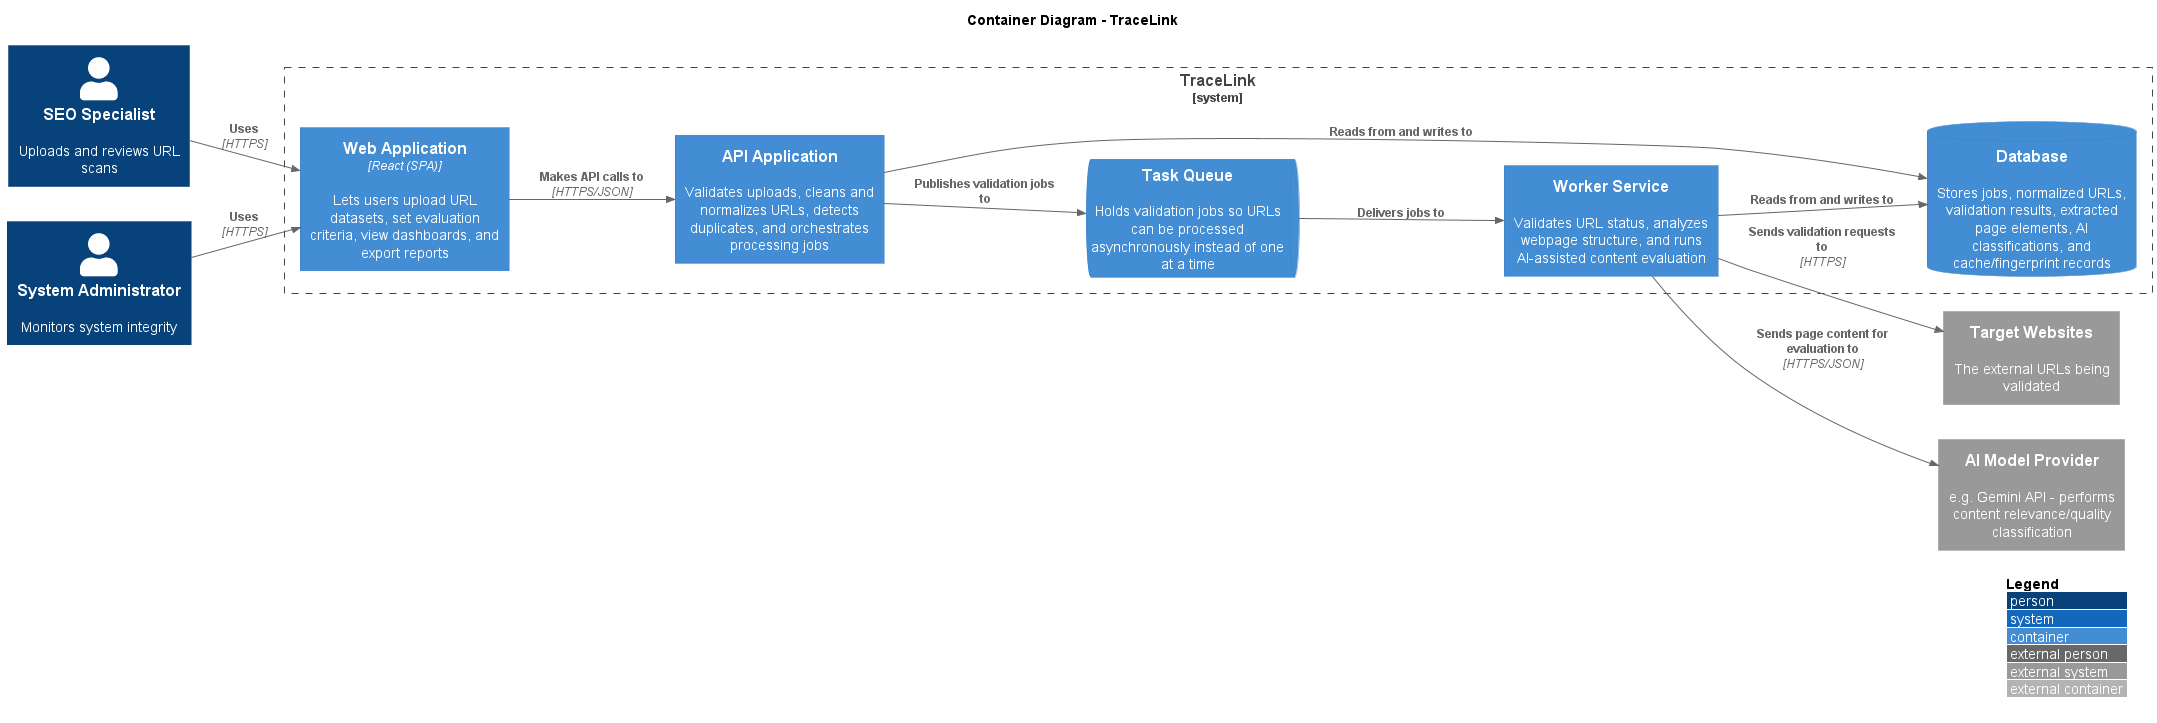

The diagram above was rendered by PlantUML. Its source (embedded in the PNG):
@startuml TraceLink_Container_Diagram
!include http://raw.githubusercontent.com/plantuml-stdlib/C4-PlantUML/master/C4_Container.puml

LAYOUT_WITH_LEGEND()
LAYOUT_LEFT_RIGHT()

title Container Diagram - TraceLink

Person(seo, "SEO Specialist", "Uploads and reviews URL scans")
Person(admin, "System Administrator", "Monitors system integrity")

System_Boundary(tracelink, "TraceLink") {
    Container(webapp, "Web Application", "React (SPA)", "Lets users upload URL datasets, set evaluation criteria, view dashboards, and export reports")
    Container(api, "API Application", "", "Validates uploads, cleans and normalizes URLs, detects duplicates, and orchestrates processing jobs")
    ContainerQueue(queue, "Task Queue", "", "Holds validation jobs so URLs can be processed asynchronously instead of one at a time")
    Container(worker, "Worker Service", "", "Validates URL status, analyzes webpage structure, and runs AI-assisted content evaluation")
    ContainerDb(db, "Database", "", "Stores jobs, normalized URLs, validation results, extracted page elements, AI classifications, and cache/fingerprint records")
}

System_Ext(websites, "Target Websites", "The external URLs being validated")
System_Ext(ai, "AI Model Provider", "e.g. Gemini API - performs content relevance/quality classification")

Rel(seo, webapp, "Uses", "HTTPS")
Rel(admin, webapp, "Uses", "HTTPS")
Rel(webapp, api, "Makes API calls to", "HTTPS/JSON")
Rel(api, queue, "Publishes validation jobs to")
Rel(queue, worker, "Delivers jobs to")
Rel(api, db, "Reads from and writes to")
Rel(worker, db, "Reads from and writes to")
Rel(worker, websites, "Sends validation requests to", "HTTPS")
Rel(worker, ai, "Sends page content for evaluation to", "HTTPS/JSON")

@enduml